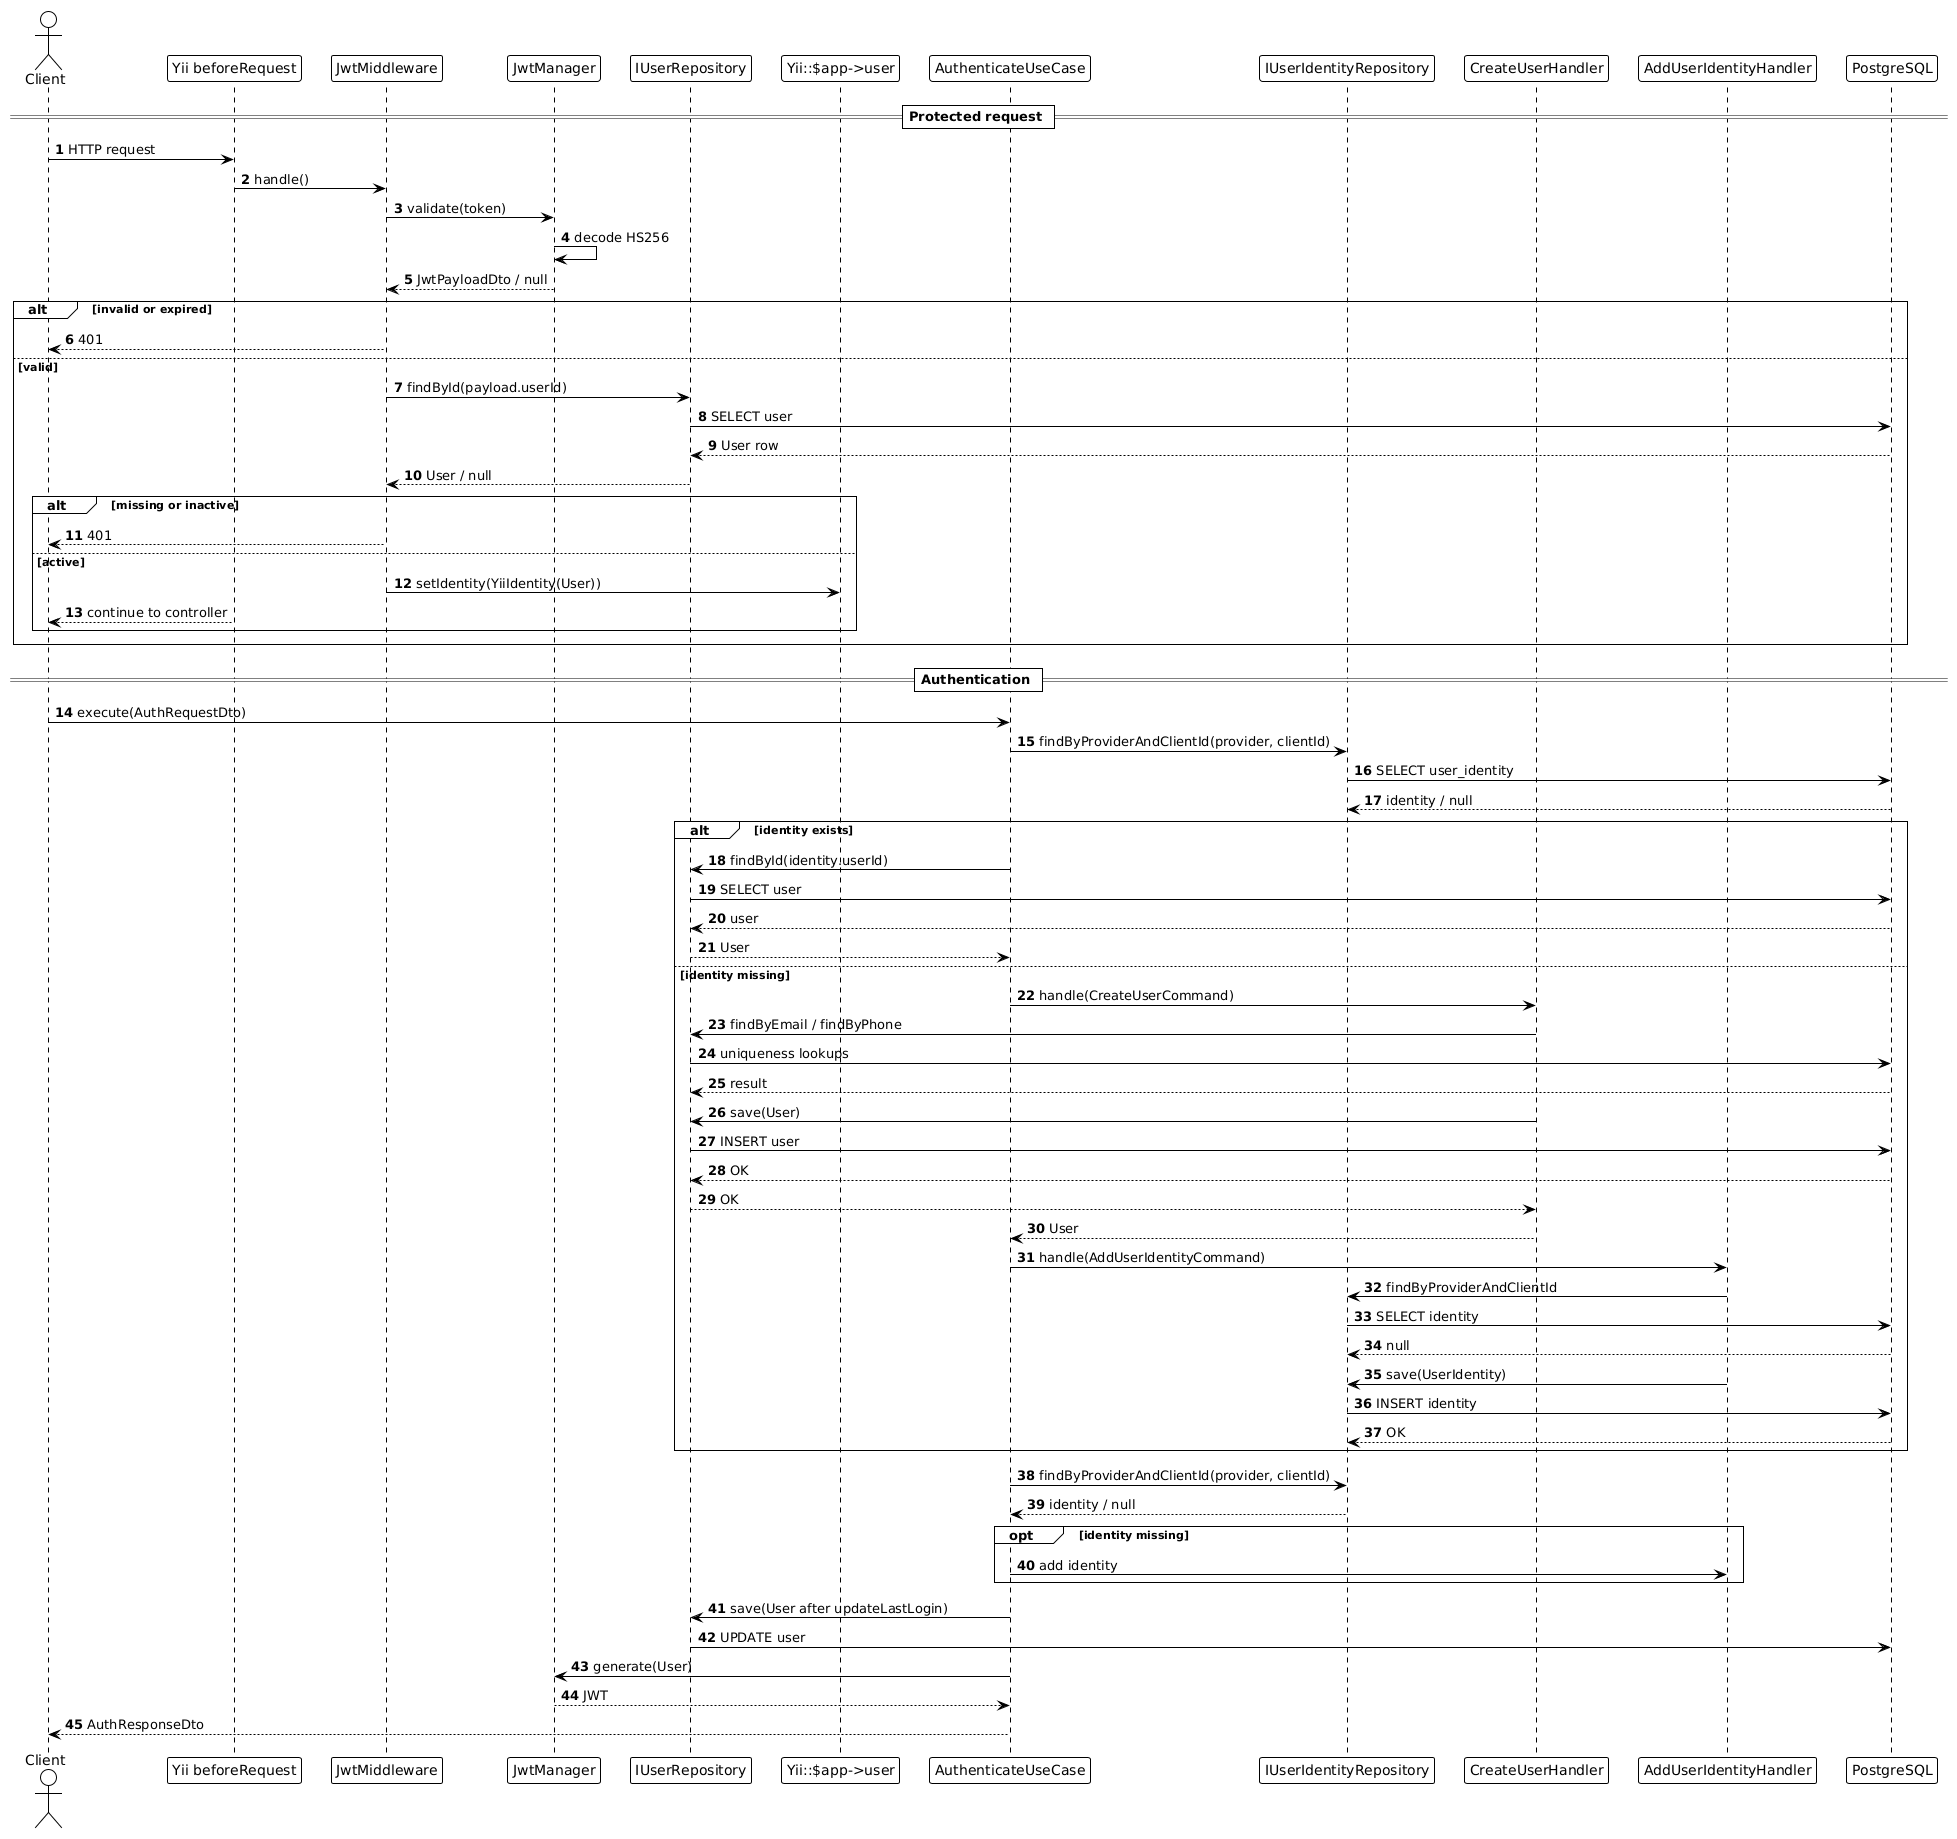

The diagram above was rendered by PlantUML. Its source (embedded in the PNG):
@startuml
!theme plain
autonumber
actor Client
participant "Yii beforeRequest" as Before
participant JwtMiddleware as MW
participant JwtManager as JWT
participant IUserRepository as UR
participant "Yii::$app->user" as YiiUser
participant AuthenticateUseCase as Auth
participant IUserIdentityRepository as IR
participant CreateUserHandler as Create
participant AddUserIdentityHandler as Add
participant "PostgreSQL" as DB

== Protected request ==
Client -> Before: HTTP request
Before -> MW: handle()
MW -> JWT: validate(token)
JWT -> JWT: decode HS256
JWT --> MW: JwtPayloadDto / null
alt invalid or expired
  MW --> Client: 401
else valid
  MW -> UR: findById(payload.userId)
  UR -> DB: SELECT user
  DB --> UR: User row
  UR --> MW: User / null
  alt missing or inactive
    MW --> Client: 401
  else active
    MW -> YiiUser: setIdentity(YiiIdentity(User))
    Before --> Client: continue to controller
  end
end

== Authentication ==
Client -> Auth: execute(AuthRequestDto)
Auth -> IR: findByProviderAndClientId(provider, clientId)
IR -> DB: SELECT user_identity
DB --> IR: identity / null
alt identity exists
  Auth -> UR: findById(identity.userId)
  UR -> DB: SELECT user
  DB --> UR: user
  UR --> Auth: User
else identity missing
  Auth -> Create: handle(CreateUserCommand)
  Create -> UR: findByEmail / findByPhone
  UR -> DB: uniqueness lookups
  DB --> UR: result
  Create -> UR: save(User)
  UR -> DB: INSERT user
  DB --> UR: OK
  UR --> Create: OK
  Create --> Auth: User
  Auth -> Add: handle(AddUserIdentityCommand)
  Add -> IR: findByProviderAndClientId
  IR -> DB: SELECT identity
  DB --> IR: null
  Add -> IR: save(UserIdentity)
  IR -> DB: INSERT identity
  DB --> IR: OK
end
Auth -> IR: findByProviderAndClientId(provider, clientId)
IR --> Auth: identity / null
opt identity missing
  Auth -> Add: add identity
end
Auth -> UR: save(User after updateLastLogin)
UR -> DB: UPDATE user
Auth -> JWT: generate(User)
JWT --> Auth: JWT
Auth --> Client: AuthResponseDto
@enduml